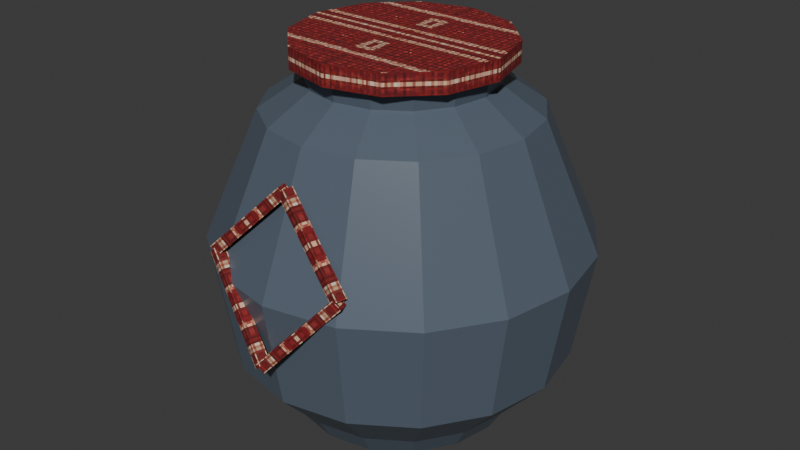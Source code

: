 # Source: wine_jar.blend  (saved by Blender 5.2.45; exported with 4.5.12 LTS)
import bpy
from mathutils import Matrix  # noqa: F401  (used for matrix-valued properties, if any)

bpy.ops.wm.read_factory_settings(use_empty=True)
scene = bpy.context.scene
scene.name = 'Scene'

# ---- collections
col_collection = bpy.data.collections.new('Collection'); scene.collection.children.link(col_collection)

# ---- images (referenced by path relative to the original .blend; pixels are not part of the script)
import os
ASSET_DIR = os.environ.get("B2B_ASSET_DIR", "")  # directory of the original .blend (textures are referenced by path, not embedded)
HERE = os.path.dirname(os.path.abspath(__file__))  # packed textures are extracted next to this script under _unpacked/

def load_image(name, relpath, width, height, colorspace="sRGB"):
    """Load a texture the original file referenced (path relative to the .blend, or extracted next to this script)."""
    p = next((c for c in (os.path.join(HERE, relpath), os.path.join(ASSET_DIR, relpath)) if relpath and os.path.exists(c)), "")
    if p:
        img = bpy.data.images.load(p, check_existing=True)
        img.name = name
    else:  # same state as the original file: an image datablock whose file is absent (Cycles renders it pink)
        img = bpy.data.images.new(name, width, height)
        img.source = "FILE"
        img.filepath = "//" + (relpath or name)
    img.colorspace_settings.name = colorspace
    return img
img_red_png = load_image('red.png', '_unpacked/red.95992827.png', 256, 256, 'sRGB')
img_red_normal_png = load_image('red_normal.png', '_unpacked/red_normal.b62fd9b7.png', 256, 256, 'Non-Color')

# ---- materials (node trees are filled in below, after node groups)
mat_canal_ceramic = bpy.data.materials.new('canal_ceramic')
mat_canal_ceramic.diffuse_color = (0.1, 0.13, 0.17, 1.0)
mat_canal_red = bpy.data.materials.new('canal_red')
mat_canal_red.diffuse_color = (0.58, 0.09, 0.07, 1.0)

# ---- material node trees
mat_canal_ceramic.use_nodes = True; mat_canal_ceramic.node_tree.nodes.clear()
_N = mat_canal_ceramic.node_tree.nodes; _L = mat_canal_ceramic.node_tree.links
n0 = _N.new('ShaderNodeBsdfPrincipled'); n0.name = 'Principled BSDF'; n0.location = (-200, 100)
n0.inputs[0].default_value = (0.1, 0.13, 0.17, 1.0)
n0.inputs[2].default_value = 0.32
n0.inputs[10].default_value = 0.005
n1 = _N.new('ShaderNodeOutputMaterial'); n1.name = 'Material Output'; n1.location = (200, 100)
_L.new(n0.outputs[0], n1.inputs[0])
n1.is_active_output = True
mat_canal_red.use_nodes = True; mat_canal_red.node_tree.nodes.clear()
_N = mat_canal_red.node_tree.nodes; _L = mat_canal_red.node_tree.links
n0 = _N.new('ShaderNodeBsdfPrincipled'); n0.name = 'Principled BSDF'; n0.location = (-200, 100)
n0.inputs[2].default_value = 0.85
n0.inputs[10].default_value = 0.005
n1 = _N.new('ShaderNodeOutputMaterial'); n1.name = 'Material Output'; n1.location = (200, 100)
n2 = _N.new('ShaderNodeTexImage'); n2.name = 'Image Texture'; n2.location = (0, 0)
n2.image = img_red_png
n2.interpolation = 'Closest'
n3 = _N.new('ShaderNodeTexImage'); n3.name = 'Image Texture.001'; n3.location = (0, 0)
n3.image = img_red_normal_png
n3.interpolation = 'Closest'
n4 = _N.new('ShaderNodeNormalMap'); n4.name = 'Normal Map'; n4.location = (0, 0)
n4.width = 160
n4.inputs[0].default_value = 0.8
_L.new(n0.outputs[0], n1.inputs[0])
_L.new(n2.outputs[0], n0.inputs[0])
_L.new(n3.outputs[0], n4.inputs[1])
_L.new(n4.outputs[0], n0.inputs[5])
n1.is_active_output = True

# ---- world
world_world = bpy.data.worlds.new('World'); scene.world = world_world
world_world.use_nodes = True; world_world.node_tree.nodes.clear()
_N = world_world.node_tree.nodes; _L = world_world.node_tree.links
n0 = _N.new('ShaderNodeOutputWorld'); n0.name = 'World Output'; n0.location = (200, 100)
n1 = _N.new('ShaderNodeBackground'); n1.name = 'Background'; n1.location = (-200, 100)
n1.inputs[0].default_value = (0.05088, 0.05088, 0.05088, 1.0)
_L.new(n1.outputs[0], n0.inputs[0])
n0.is_active_output = True
world_world.color = (0.05088, 0.05088, 0.05088)
world_world.sun_shadow_jitter_overblur = 0.0

# ---- meshes
me_glazed_wine_jar = bpy.data.meshes.new('glazed_wine_jar')
me_glazed_wine_jar.from_pydata([(0.24, 0.0, 0.0), (0.2217, -0.09184, 0.0), (0.1697, -0.1697, 0.0), (0.09184, -0.2217, 0.0), (1.47e-17, -0.24, 0.0), (-0.09184, -0.2217, 0.0), (-0.1697, -0.1697, 0.0), (-0.2217, -0.09184, 0.0), (-0.24, -2.939e-17, 0.0), (-0.2217, 0.09184, 0.0), (-0.1697, 0.1697, 0.0), (-0.09184, 0.2217, 0.0), (-4.409e-17, 0.24, 0.0), (0.09184, 0.2217, 0.0), (0.1697, 0.1697, 0.0), (0.2217, 0.09184, 0.0), (0.27, 0.0, 0.05), (0.2494, -0.1033, 0.05), (0.1909, -0.1909, 0.05), (0.1033, -0.2494, 0.05), (1.653e-17, -0.27, 0.05), (-0.1033, -0.2494, 0.05), (-0.1909, -0.1909, 0.05), (-0.2494, -0.1033, 0.05), (-0.27, -3.307e-17, 0.05), (-0.2494, 0.1033, 0.05), (-0.1909, 0.1909, 0.05), (-0.1033, 0.2494, 0.05), (-4.96e-17, 0.27, 0.05), (0.1033, 0.2494, 0.05), (0.1909, 0.1909, 0.05), (0.2494, 0.1033, 0.05), (0.37, 0.0, 0.16), (0.3418, -0.1416, 0.16), (0.2616, -0.2616, 0.16), (0.1416, -0.3418, 0.16), (2.266e-17, -0.37, 0.16), (-0.1416, -0.3418, 0.16), (-0.2616, -0.2616, 0.16), (-0.3418, -0.1416, 0.16), (-0.37, -4.531e-17, 0.16), (-0.3418, 0.1416, 0.16), (-0.2616, 0.2616, 0.16), (-0.1416, 0.3418, 0.16), (-6.797e-17, 0.37, 0.16), (0.1416, 0.3418, 0.16), (0.2616, 0.2616, 0.16), (0.3418, 0.1416, 0.16), (0.41, 0.0, 0.4), (0.3788, -0.1569, 0.4), (0.2899, -0.2899, 0.4), (0.1569, -0.3788, 0.4), (2.511e-17, -0.41, 0.4), (-0.1569, -0.3788, 0.4), (-0.2899, -0.2899, 0.4), (-0.3788, -0.1569, 0.4), (-0.41, -5.021e-17, 0.4), (-0.3788, 0.1569, 0.4), (-0.2899, 0.2899, 0.4), (-0.1569, 0.3788, 0.4), (-7.532e-17, 0.41, 0.4), (0.1569, 0.3788, 0.4), (0.2899, 0.2899, 0.4), (0.3788, 0.1569, 0.4), (0.29, 0.0, 0.68), (0.2679, -0.111, 0.68), (0.2051, -0.2051, 0.68), (0.111, -0.2679, 0.68), (1.776e-17, -0.29, 0.68), (-0.111, -0.2679, 0.68), (-0.2051, -0.2051, 0.68), (-0.2679, -0.111, 0.68), (-0.29, -3.551e-17, 0.68), (-0.2679, 0.111, 0.68), (-0.2051, 0.2051, 0.68), (-0.111, 0.2679, 0.68), (-5.327e-17, 0.29, 0.68), (0.111, 0.2679, 0.68), (0.2051, 0.2051, 0.68), (0.2679, 0.111, 0.68), (0.2, 0.0, 0.74), (0.1848, -0.07654, 0.74), (0.1414, -0.1414, 0.74), (0.07654, -0.1848, 0.74), (1.225e-17, -0.2, 0.74), (-0.07654, -0.1848, 0.74), (-0.1414, -0.1414, 0.74), (-0.1848, -0.07654, 0.74), (-0.2, -2.449e-17, 0.74), (-0.1848, 0.07654, 0.74), (-0.1414, 0.1414, 0.74), (-0.07654, 0.1848, 0.74), (-3.674e-17, 0.2, 0.74), (0.07654, 0.1848, 0.74), (0.1414, 0.1414, 0.74), (0.1848, 0.07654, 0.74), (0.21, 0.0, 0.79), (0.194, -0.08036, 0.79), (0.1485, -0.1485, 0.79), (0.08036, -0.194, 0.79), (1.286e-17, -0.21, 0.79), (-0.08036, -0.194, 0.79), (-0.1485, -0.1485, 0.79), (-0.194, -0.08036, 0.79), (-0.21, -2.572e-17, 0.79), (-0.194, 0.08036, 0.79), (-0.1485, 0.1485, 0.79), (-0.08036, 0.194, 0.79), (-3.858e-17, 0.21, 0.79), (0.08036, 0.194, 0.79), (0.1485, 0.1485, 0.79), (0.194, 0.08036, 0.79)], [], [(12, 14, 6), (0, 17, 1), (17, 2, 1), (18, 3, 2), (19, 4, 3), (4, 21, 5), (21, 6, 5), (22, 7, 6), (23, 8, 7), (8, 25, 9), (25, 10, 9), (26, 11, 10), (27, 12, 11), (12, 29, 13), (29, 14, 13), (30, 15, 14), (31, 0, 15), (32, 17, 16), (33, 18, 17), (18, 35, 19), (19, 36, 20), (36, 21, 20), (37, 22, 21), (22, 39, 23), (23, 40, 24), (40, 25, 24), (41, 26, 25), (26, 43, 27), (27, 44, 28), (44, 29, 28), (45, 30, 29), (30, 47, 31), (31, 32, 16), (48, 33, 32), (33, 50, 34), (50, 35, 34), (51, 36, 35), (52, 37, 36), (37, 54, 38), (54, 39, 38), (55, 40, 39), (56, 41, 40), (41, 58, 42), (58, 43, 42), (59, 44, 43), (60, 45, 44), (45, 62, 46), (62, 47, 46), (63, 32, 47), (64, 49, 48), (65, 50, 49), (66, 51, 50), (67, 52, 51), (68, 53, 52), (69, 54, 53), (70, 55, 54), (71, 56, 55), (72, 57, 56), (73, 58, 57), (74, 59, 58), (75, 60, 59), (76, 61, 60), (77, 62, 61), (78, 63, 62), (79, 48, 63), (80, 65, 64), (65, 82, 66), (82, 67, 66), (67, 84, 68), (84, 69, 68), (69, 86, 70), (86, 71, 70), (71, 88, 72), (88, 73, 72), (73, 90, 74), (90, 75, 74), (75, 92, 76), (92, 77, 76), (77, 94, 78), (94, 79, 78), (79, 80, 64), (80, 97, 81), (97, 82, 81), (98, 83, 82), (99, 84, 83), (84, 101, 85), (101, 86, 85), (102, 87, 86), (103, 88, 87), (88, 105, 89), (105, 90, 89), (106, 91, 90), (107, 92, 91), (92, 109, 93), (109, 94, 93), (110, 95, 94), (111, 80, 95), (101, 99, 97), (14, 15, 0), (0, 1, 2), (2, 3, 4), (4, 5, 6), (6, 7, 8), (8, 9, 10), (10, 11, 12), (12, 13, 14), (14, 0, 2), (2, 4, 14), (4, 6, 14), (6, 8, 10), (10, 12, 6), (0, 16, 17), (17, 18, 2), (18, 19, 3), (19, 20, 4), (4, 20, 21), (21, 22, 6), (22, 23, 7), (23, 24, 8), (8, 24, 25), (25, 26, 10), (26, 27, 11), (27, 28, 12), (12, 28, 29), (29, 30, 14), (30, 31, 15), (31, 16, 0), (32, 33, 17), (33, 34, 18), (18, 34, 35), (19, 35, 36), (36, 37, 21), (37, 38, 22), (22, 38, 39), (23, 39, 40), (40, 41, 25), (41, 42, 26), (26, 42, 43), (27, 43, 44), (44, 45, 29), (45, 46, 30), (30, 46, 47), (31, 47, 32), (48, 49, 33), (33, 49, 50), (50, 51, 35), (51, 52, 36), (52, 53, 37), (37, 53, 54), (54, 55, 39), (55, 56, 40), (56, 57, 41), (41, 57, 58), (58, 59, 43), (59, 60, 44), (60, 61, 45), (45, 61, 62), (62, 63, 47), (63, 48, 32), (64, 65, 49), (65, 66, 50), (66, 67, 51), (67, 68, 52), (68, 69, 53), (69, 70, 54), (70, 71, 55), (71, 72, 56), (72, 73, 57), (73, 74, 58), (74, 75, 59), (75, 76, 60), (76, 77, 61), (77, 78, 62), (78, 79, 63), (79, 64, 48), (80, 81, 65), (65, 81, 82), (82, 83, 67), (67, 83, 84), (84, 85, 69), (69, 85, 86), (86, 87, 71), (71, 87, 88), (88, 89, 73), (73, 89, 90), (90, 91, 75), (75, 91, 92), (92, 93, 77), (77, 93, 94), (94, 95, 79), (79, 95, 80), (80, 96, 97), (97, 98, 82), (98, 99, 83), (99, 100, 84), (84, 100, 101), (101, 102, 86), (102, 103, 87), (103, 104, 88), (88, 104, 105), (105, 106, 90), (106, 107, 91), (107, 108, 92), (92, 108, 109), (109, 110, 94), (110, 111, 95), (111, 96, 80), (97, 96, 111), (111, 110, 109), (109, 108, 107), (107, 106, 105), (105, 104, 103), (103, 102, 101), (101, 100, 99), (99, 98, 97), (97, 111, 105), (111, 109, 105), (109, 107, 105), (105, 103, 97), (103, 101, 97)])
_uv = me_glazed_wine_jar.uv_layers.new(name='UVMap')
_uv.uv.foreach_set('vector', [-4.409e-17, 0.24, 0.1697, 0.1697, -0.1697, -0.1697, 0.0, 0.0, -0.1033, 0.05, -0.09184, 0.0, -0.1033, 0.05, -0.1697, 0.0, -0.09184, 0.0, 0.1909, 0.05, 0.09184, 0.0, 0.1697, 0.0, 0.1033, 0.05, 1.47e-17, 0.0, 0.09184, 0.0, 1.47e-17, 0.0, -0.1033, 0.05, -0.09184, 0.0, -0.1033, 0.05, -0.1697, 0.0, -0.09184, 0.0, -0.1909, 0.05, -0.09184, 0.0, -0.1697, 0.0, -0.1033, 0.05, -2.939e-17, 0.0, -0.09184, 0.0, -2.939e-17, 0.0, 0.1033, 0.05, 0.09184, 0.0, 0.1033, 0.05, 0.1697, 0.0, 0.09184, 0.0, -0.1909, 0.05, -0.09184, 0.0, -0.1697, 0.0, -0.1033, 0.05, -4.409e-17, 0.0, -0.09184, 0.0, -4.409e-17, 0.0, 0.1033, 0.05, 0.09184, 0.0, 0.1033, 0.05, 0.1697, 0.0, 0.09184, 0.0, 0.1909, 0.05, 0.09184, 0.0, 0.1697, 0.0, 0.1033, 0.05, 0.0, 0.0, 0.09184, 0.0, 0.0, 0.16, -0.1033, 0.05, 0.0, 0.05, 0.3418, -0.1416, 0.1909, -0.1909, 0.2494, -0.1033, 0.1909, -0.1909, 0.1416, -0.3418, 0.1033, -0.2494, 0.1033, 0.05, 2.266e-17, 0.16, 1.653e-17, 0.05, 2.266e-17, 0.16, -0.1033, 0.05, 1.653e-17, 0.05, -0.1416, -0.3418, -0.1909, -0.1909, -0.1033, -0.2494, -0.1909, -0.1909, -0.3418, -0.1416, -0.2494, -0.1033, -0.1033, 0.05, -4.531e-17, 0.16, -3.307e-17, 0.05, -4.531e-17, 0.16, 0.1033, 0.05, -3.307e-17, 0.05, -0.3418, 0.1416, -0.1909, 0.1909, -0.2494, 0.1033, -0.1909, 0.1909, -0.1416, 0.3418, -0.1033, 0.2494, -0.1033, 0.05, -6.797e-17, 0.16, -4.96e-17, 0.05, -6.797e-17, 0.16, 0.1033, 0.05, -4.96e-17, 0.05, 0.1416, 0.3418, 0.1909, 0.1909, 0.1033, 0.2494, 0.1909, 0.1909, 0.3418, 0.1416, 0.2494, 0.1033, 0.1033, 0.05, 0.0, 0.16, 0.0, 0.05, 0.0, 0.4, -0.1416, 0.16, 0.0, 0.16, -0.1416, 0.16, -0.2899, 0.4, -0.2616, 0.16, 0.2899, 0.4, 0.1416, 0.16, 0.2616, 0.16, 0.1569, 0.4, 2.266e-17, 0.16, 0.1416, 0.16, 2.511e-17, 0.4, -0.1416, 0.16, 2.266e-17, 0.16, -0.1416, 0.16, -0.2899, 0.4, -0.2616, 0.16, -0.2899, 0.4, -0.1416, 0.16, -0.2616, 0.16, -0.1569, 0.4, -4.531e-17, 0.16, -0.1416, 0.16, -5.021e-17, 0.4, 0.1416, 0.16, -4.531e-17, 0.16, 0.1416, 0.16, 0.2899, 0.4, 0.2616, 0.16, -0.2899, 0.4, -0.1416, 0.16, -0.2616, 0.16, -0.1569, 0.4, -6.797e-17, 0.16, -0.1416, 0.16, -7.532e-17, 0.4, 0.1416, 0.16, -6.797e-17, 0.16, 0.1416, 0.16, 0.2899, 0.4, 0.2616, 0.16, 0.2899, 0.4, 0.1416, 0.16, 0.2616, 0.16, 0.1569, 0.4, 0.0, 0.16, 0.1416, 0.16, 0.0, 0.68, -0.1569, 0.4, 0.0, 0.4, -0.111, 0.68, -0.2899, 0.4, -0.1569, 0.4, 0.2051, 0.68, 0.1569, 0.4, 0.2899, 0.4, 0.111, 0.68, 2.511e-17, 0.4, 0.1569, 0.4, 1.776e-17, 0.68, -0.1569, 0.4, 2.511e-17, 0.4, -0.111, 0.68, -0.2899, 0.4, -0.1569, 0.4, -0.2051, 0.68, -0.1569, 0.4, -0.2899, 0.4, -0.111, 0.68, -5.021e-17, 0.4, -0.1569, 0.4, -3.551e-17, 0.68, 0.1569, 0.4, -5.021e-17, 0.4, 0.111, 0.68, 0.2899, 0.4, 0.1569, 0.4, -0.2051, 0.68, -0.1569, 0.4, -0.2899, 0.4, -0.111, 0.68, -7.532e-17, 0.4, -0.1569, 0.4, -5.327e-17, 0.68, 0.1569, 0.4, -7.532e-17, 0.4, 0.111, 0.68, 0.2899, 0.4, 0.1569, 0.4, 0.2051, 0.68, 0.1569, 0.4, 0.2899, 0.4, 0.111, 0.68, 0.0, 0.4, 0.1569, 0.4, 0.2, 0.0, 0.2679, -0.111, 0.29, 0.0, 0.2679, -0.111, 0.1414, -0.1414, 0.2051, -0.2051, 0.1414, -0.1414, 0.111, -0.2679, 0.2051, -0.2051, 0.111, -0.2679, 1.225e-17, -0.2, 1.776e-17, -0.29, 1.225e-17, -0.2, -0.111, -0.2679, 1.776e-17, -0.29, -0.111, -0.2679, -0.1414, -0.1414, -0.2051, -0.2051, -0.1414, -0.1414, -0.2679, -0.111, -0.2051, -0.2051, -0.2679, -0.111, -0.2, -2.449e-17, -0.29, -3.551e-17, -0.2, -2.449e-17, -0.2679, 0.111, -0.29, -3.551e-17, -0.2679, 0.111, -0.1414, 0.1414, -0.2051, 0.2051, -0.1414, 0.1414, -0.111, 0.2679, -0.2051, 0.2051, -0.111, 0.2679, -3.674e-17, 0.2, -5.327e-17, 0.29, -3.674e-17, 0.2, 0.111, 0.2679, -5.327e-17, 0.29, 0.111, 0.2679, 0.1414, 0.1414, 0.2051, 0.2051, 0.1414, 0.1414, 0.2679, 0.111, 0.2051, 0.2051, 0.2679, 0.111, 0.2, 0.0, 0.29, 0.0, 0.0, 0.74, -0.08036, 0.79, -0.07654, 0.74, -0.08036, 0.79, -0.1414, 0.74, -0.07654, 0.74, 0.1485, 0.79, 0.07654, 0.74, 0.1414, 0.74, 0.08036, 0.79, 1.225e-17, 0.74, 0.07654, 0.74, 1.225e-17, 0.74, -0.08036, 0.79, -0.07654, 0.74, -0.08036, 0.79, -0.1414, 0.74, -0.07654, 0.74, -0.1485, 0.79, -0.07654, 0.74, -0.1414, 0.74, -0.08036, 0.79, -2.449e-17, 0.74, -0.07654, 0.74, -2.449e-17, 0.74, 0.08036, 0.79, 0.07654, 0.74, 0.08036, 0.79, 0.1414, 0.74, 0.07654, 0.74, -0.1485, 0.79, -0.07654, 0.74, -0.1414, 0.74, -0.08036, 0.79, -3.674e-17, 0.74, -0.07654, 0.74, -3.674e-17, 0.74, 0.08036, 0.79, 0.07654, 0.74, 0.08036, 0.79, 0.1414, 0.74, 0.07654, 0.74, 0.1485, 0.79, 0.07654, 0.74, 0.1414, 0.74, 0.08036, 0.79, 0.0, 0.74, 0.07654, 0.74, -0.08036, -0.194, 0.08036, -0.194, 0.194, -0.08036, 0.1697, 0.1697, 0.2217, 0.09184, 0.24, 0.0, 0.24, 0.0, 0.2217, -0.09184, 0.1697, -0.1697, 0.1697, -0.1697, 0.09184, -0.2217, 1.47e-17, -0.24, 1.47e-17, -0.24, -0.09184, -0.2217, -0.1697, -0.1697, -0.1697, -0.1697, -0.2217, -0.09184, -0.24, -2.939e-17, -0.24, -2.939e-17, -0.2217, 0.09184, -0.1697, 0.1697, -0.1697, 0.1697, -0.09184, 0.2217, -4.409e-17, 0.24, -4.409e-17, 0.24, 0.09184, 0.2217, 0.1697, 0.1697, 0.1697, 0.1697, 0.24, 0.0, 0.1697, -0.1697, 0.1697, -0.1697, 1.47e-17, -0.24, 0.1697, 0.1697, 1.47e-17, -0.24, -0.1697, -0.1697, 0.1697, 0.1697, -0.1697, -0.1697, -0.24, -2.939e-17, -0.1697, 0.1697, -0.1697, 0.1697, -4.409e-17, 0.24, -0.1697, -0.1697, 0.0, 0.0, 0.0, 0.05, -0.1033, 0.05, -0.1033, 0.05, -0.1909, 0.05, -0.1697, 0.0, 0.1909, 0.05, 0.1033, 0.05, 0.09184, 0.0, 0.1033, 0.05, 1.653e-17, 0.05, 1.47e-17, 0.0, 1.47e-17, 0.0, 1.653e-17, 0.05, -0.1033, 0.05, -0.1033, 0.05, -0.1909, 0.05, -0.1697, 0.0, -0.1909, 0.05, -0.1033, 0.05, -0.09184, 0.0, -0.1033, 0.05, -3.307e-17, 0.05, -2.939e-17, 0.0, -2.939e-17, 0.0, -3.307e-17, 0.05, 0.1033, 0.05, 0.1033, 0.05, 0.1909, 0.05, 0.1697, 0.0, -0.1909, 0.05, -0.1033, 0.05, -0.09184, 0.0, -0.1033, 0.05, -4.96e-17, 0.05, -4.409e-17, 0.0, -4.409e-17, 0.0, -4.96e-17, 0.05, 0.1033, 0.05, 0.1033, 0.05, 0.1909, 0.05, 0.1697, 0.0, 0.1909, 0.05, 0.1033, 0.05, 0.09184, 0.0, 0.1033, 0.05, 0.0, 0.05, 0.0, 0.0, 0.0, 0.16, -0.1416, 0.16, -0.1033, 0.05, 0.3418, -0.1416, 0.2616, -0.2616, 0.1909, -0.1909, 0.1909, -0.1909, 0.2616, -0.2616, 0.1416, -0.3418, 0.1033, 0.05, 0.1416, 0.16, 2.266e-17, 0.16, 2.266e-17, 0.16, -0.1416, 0.16, -0.1033, 0.05, -0.1416, -0.3418, -0.2616, -0.2616, -0.1909, -0.1909, -0.1909, -0.1909, -0.2616, -0.2616, -0.3418, -0.1416, -0.1033, 0.05, -0.1416, 0.16, -4.531e-17, 0.16, -4.531e-17, 0.16, 0.1416, 0.16, 0.1033, 0.05, -0.3418, 0.1416, -0.2616, 0.2616, -0.1909, 0.1909, -0.1909, 0.1909, -0.2616, 0.2616, -0.1416, 0.3418, -0.1033, 0.05, -0.1416, 0.16, -6.797e-17, 0.16, -6.797e-17, 0.16, 0.1416, 0.16, 0.1033, 0.05, 0.1416, 0.3418, 0.2616, 0.2616, 0.1909, 0.1909, 0.1909, 0.1909, 0.2616, 0.2616, 0.3418, 0.1416, 0.1033, 0.05, 0.1416, 0.16, 0.0, 0.16, 0.0, 0.4, -0.1569, 0.4, -0.1416, 0.16, -0.1416, 0.16, -0.1569, 0.4, -0.2899, 0.4, 0.2899, 0.4, 0.1569, 0.4, 0.1416, 0.16, 0.1569, 0.4, 2.511e-17, 0.4, 2.266e-17, 0.16, 2.511e-17, 0.4, -0.1569, 0.4, -0.1416, 0.16, -0.1416, 0.16, -0.1569, 0.4, -0.2899, 0.4, -0.2899, 0.4, -0.1569, 0.4, -0.1416, 0.16, -0.1569, 0.4, -5.021e-17, 0.4, -4.531e-17, 0.16, -5.021e-17, 0.4, 0.1569, 0.4, 0.1416, 0.16, 0.1416, 0.16, 0.1569, 0.4, 0.2899, 0.4, -0.2899, 0.4, -0.1569, 0.4, -0.1416, 0.16, -0.1569, 0.4, -7.532e-17, 0.4, -6.797e-17, 0.16, -7.532e-17, 0.4, 0.1569, 0.4, 0.1416, 0.16, 0.1416, 0.16, 0.1569, 0.4, 0.2899, 0.4, 0.2899, 0.4, 0.1569, 0.4, 0.1416, 0.16, 0.1569, 0.4, 0.0, 0.4, 0.0, 0.16, 0.0, 0.68, -0.111, 0.68, -0.1569, 0.4, -0.111, 0.68, -0.2051, 0.68, -0.2899, 0.4, 0.2051, 0.68, 0.111, 0.68, 0.1569, 0.4, 0.111, 0.68, 1.776e-17, 0.68, 2.511e-17, 0.4, 1.776e-17, 0.68, -0.111, 0.68, -0.1569, 0.4, -0.111, 0.68, -0.2051, 0.68, -0.2899, 0.4, -0.2051, 0.68, -0.111, 0.68, -0.1569, 0.4, -0.111, 0.68, -3.551e-17, 0.68, -5.021e-17, 0.4, -3.551e-17, 0.68, 0.111, 0.68, 0.1569, 0.4, 0.111, 0.68, 0.2051, 0.68, 0.2899, 0.4, -0.2051, 0.68, -0.111, 0.68, -0.1569, 0.4, -0.111, 0.68, -5.327e-17, 0.68, -7.532e-17, 0.4, -5.327e-17, 0.68, 0.111, 0.68, 0.1569, 0.4, 0.111, 0.68, 0.2051, 0.68, 0.2899, 0.4, 0.2051, 0.68, 0.111, 0.68, 0.1569, 0.4, 0.111, 0.68, 0.0, 0.68, 0.0, 0.4, 0.2, 0.0, 0.1848, -0.07654, 0.2679, -0.111, 0.2679, -0.111, 0.1848, -0.07654, 0.1414, -0.1414, 0.1414, -0.1414, 0.07654, -0.1848, 0.111, -0.2679, 0.111, -0.2679, 0.07654, -0.1848, 1.225e-17, -0.2, 1.225e-17, -0.2, -0.07654, -0.1848, -0.111, -0.2679, -0.111, -0.2679, -0.07654, -0.1848, -0.1414, -0.1414, -0.1414, -0.1414, -0.1848, -0.07654, -0.2679, -0.111, -0.2679, -0.111, -0.1848, -0.07654, -0.2, -2.449e-17, -0.2, -2.449e-17, -0.1848, 0.07654, -0.2679, 0.111, -0.2679, 0.111, -0.1848, 0.07654, -0.1414, 0.1414, -0.1414, 0.1414, -0.07654, 0.1848, -0.111, 0.2679, -0.111, 0.2679, -0.07654, 0.1848, -3.674e-17, 0.2, -3.674e-17, 0.2, 0.07654, 0.1848, 0.111, 0.2679, 0.111, 0.2679, 0.07654, 0.1848, 0.1414, 0.1414, 0.1414, 0.1414, 0.1848, 0.07654, 0.2679, 0.111, 0.2679, 0.111, 0.1848, 0.07654, 0.2, 0.0, 0.0, 0.74, 0.0, 0.79, -0.08036, 0.79, -0.08036, 0.79, -0.1485, 0.79, -0.1414, 0.74, 0.1485, 0.79, 0.08036, 0.79, 0.07654, 0.74, 0.08036, 0.79, 1.286e-17, 0.79, 1.225e-17, 0.74, 1.225e-17, 0.74, 1.286e-17, 0.79, -0.08036, 0.79, -0.08036, 0.79, -0.1485, 0.79, -0.1414, 0.74, -0.1485, 0.79, -0.08036, 0.79, -0.07654, 0.74, -0.08036, 0.79, -2.572e-17, 0.79, -2.449e-17, 0.74, -2.449e-17, 0.74, -2.572e-17, 0.79, 0.08036, 0.79, 0.08036, 0.79, 0.1485, 0.79, 0.1414, 0.74, -0.1485, 0.79, -0.08036, 0.79, -0.07654, 0.74, -0.08036, 0.79, -3.858e-17, 0.79, -3.674e-17, 0.74, -3.674e-17, 0.74, -3.858e-17, 0.79, 0.08036, 0.79, 0.08036, 0.79, 0.1485, 0.79, 0.1414, 0.74, 0.1485, 0.79, 0.08036, 0.79, 0.07654, 0.74, 0.08036, 0.79, 0.0, 0.79, 0.0, 0.74, 0.194, -0.08036, 0.21, 0.0, 0.194, 0.08036, 0.194, 0.08036, 0.1485, 0.1485, 0.08036, 0.194, 0.08036, 0.194, -3.858e-17, 0.21, -0.08036, 0.194, -0.08036, 0.194, -0.1485, 0.1485, -0.194, 0.08036, -0.194, 0.08036, -0.21, -2.572e-17, -0.194, -0.08036, -0.194, -0.08036, -0.1485, -0.1485, -0.08036, -0.194, -0.08036, -0.194, 1.286e-17, -0.21, 0.08036, -0.194, 0.08036, -0.194, 0.1485, -0.1485, 0.194, -0.08036, 0.194, -0.08036, 0.194, 0.08036, -0.194, 0.08036, 0.194, 0.08036, 0.08036, 0.194, -0.194, 0.08036, 0.08036, 0.194, -0.08036, 0.194, -0.194, 0.08036, -0.194, 0.08036, -0.194, -0.08036, 0.194, -0.08036, -0.194, -0.08036, -0.08036, -0.194, 0.194, -0.08036])
me_glazed_wine_jar.materials.append(mat_canal_ceramic)
me_glazed_wine_jar.update()
me_cylinder = bpy.data.meshes.new('Cylinder')
me_cylinder.from_pydata([(0.0, 0.23, -0.0225), (0.0, 0.23, 0.0225), (0.115, 0.1992, -0.0225), (0.115, 0.1992, 0.0225), (0.1992, 0.115, -0.0225), (0.1992, 0.115, 0.0225), (0.23, 0.0, -0.0225), (0.23, 0.0, 0.0225), (0.1992, -0.115, -0.0225), (0.1992, -0.115, 0.0225), (0.115, -0.1992, -0.0225), (0.115, -0.1992, 0.0225), (0.0, -0.23, -0.0225), (0.0, -0.23, 0.0225), (-0.115, -0.1992, -0.0225), (-0.115, -0.1992, 0.0225), (-0.1992, -0.115, -0.0225), (-0.1992, -0.115, 0.0225), (-0.23, 0.0, -0.0225), (-0.23, 0.0, 0.0225), (-0.1992, 0.115, -0.0225), (-0.1992, 0.115, 0.0225), (-0.115, 0.1992, -0.0225), (-0.115, 0.1992, 0.0225), (0.01129, -0.4247, -0.5378), (0.1713, -0.3787, -0.3578), (-0.004936, -0.4294, -0.5222), (0.1551, -0.3834, -0.3422), (0.004936, -0.4026, -0.5378), (0.1649, -0.3566, -0.3578), (-0.01129, -0.4073, -0.5222), (0.1487, -0.3613, -0.3422), (0.1546, -0.357, -0.3582), (-0.005393, -0.322, -0.1982), (0.1703, -0.3605, -0.3418), (0.01031, -0.3255, -0.1818), (0.1497, -0.3795, -0.3582), (-0.01031, -0.3445, -0.1982), (0.1654, -0.383, -0.3418), (0.005393, -0.348, -0.1818), (0.005393, -0.322, -0.1982), (-0.1546, -0.357, -0.3582), (-0.01031, -0.3255, -0.1818), (-0.1703, -0.3605, -0.3418), (0.01031, -0.3445, -0.1982), (-0.1497, -0.3795, -0.3582), (-0.005393, -0.348, -0.1818), (-0.1654, -0.383, -0.3418), (-0.1713, -0.3787, -0.3578), (-0.01129, -0.4247, -0.5378), (-0.1551, -0.3834, -0.3422), (0.004936, -0.4294, -0.5222), (-0.1649, -0.3566, -0.3578), (-0.004936, -0.4026, -0.5378), (-0.1487, -0.3613, -0.3422), (0.01129, -0.4073, -0.5222)], [], [(1, 2, 0), (3, 4, 2), (5, 6, 4), (7, 8, 6), (9, 10, 8), (11, 12, 10), (13, 14, 12), (15, 16, 14), (17, 18, 16), (19, 20, 18), (21, 13, 5), (21, 22, 20), (23, 0, 22), (6, 14, 22), (24, 27, 26), (27, 30, 26), (31, 28, 30), (29, 24, 28), (26, 28, 24), (27, 29, 31), (32, 35, 34), (35, 38, 34), (39, 36, 38), (37, 32, 36), (38, 32, 34), (35, 37, 39), (40, 43, 42), (43, 46, 42), (47, 44, 46), (45, 40, 44), (46, 40, 42), (47, 41, 45), (49, 50, 48), (51, 54, 50), (54, 53, 52), (53, 48, 52), (50, 52, 48), (51, 53, 55), (1, 3, 2), (3, 5, 4), (5, 7, 6), (7, 9, 8), (9, 11, 10), (11, 13, 12), (13, 15, 14), (15, 17, 16), (17, 19, 18), (19, 21, 20), (5, 3, 1), (1, 23, 21), (21, 19, 13), (19, 17, 13), (17, 15, 13), (13, 11, 9), (9, 7, 13), (7, 5, 13), (5, 1, 21), (21, 23, 22), (23, 1, 0), (22, 0, 6), (0, 2, 6), (2, 4, 6), (6, 8, 10), (10, 12, 6), (12, 14, 6), (14, 16, 18), (18, 20, 22), (14, 18, 22), (24, 25, 27), (27, 31, 30), (31, 29, 28), (29, 25, 24), (26, 30, 28), (27, 25, 29), (32, 33, 35), (35, 39, 38), (39, 37, 36), (37, 33, 32), (38, 36, 32), (35, 33, 37), (40, 41, 43), (43, 47, 46), (47, 45, 44), (45, 41, 40), (46, 44, 40), (47, 43, 41), (49, 51, 50), (51, 55, 54), (54, 55, 53), (53, 49, 48), (50, 54, 52), (51, 49, 53)])
_uv = me_cylinder.uv_layers.new(name='UVMap')
_uv.uv.foreach_set('vector', [0.0, 0.0225, 0.115, -0.0225, 0.0, -0.0225, 0.1992, 0.0225, 0.115, -0.0225, 0.1992, -0.0225, 0.115, 0.0225, 0.0, -0.0225, 0.115, -0.0225, 0.0, 0.0225, -0.115, -0.0225, 0.0, -0.0225, -0.115, 0.0225, -0.1992, -0.0225, -0.115, -0.0225, 0.115, 0.0225, 0.0, -0.0225, 0.115, -0.0225, 0.0, 0.0225, -0.115, -0.0225, 0.0, -0.0225, -0.1992, 0.0225, -0.115, -0.0225, -0.1992, -0.0225, -0.115, 0.0225, 0.0, -0.0225, -0.115, -0.0225, 0.0, 0.0225, 0.115, -0.0225, 0.0, -0.0225, -0.1992, 0.115, 0.0, -0.23, 0.1992, 0.115, 0.115, 0.0225, 0.1992, -0.0225, 0.115, -0.0225, -0.115, 0.0225, 0.0, -0.0225, -0.115, -0.0225, 0.23, 0.0, -0.115, -0.1992, -0.115, 0.1992, -0.0092, -0.09807, 0.0092, 0.09807, 0.0092, -0.09807, -0.0092, 0.09807, 0.0092, -0.09807, -0.0092, -0.09807, 0.0092, 0.09807, -0.0092, -0.09807, 0.0092, -0.09807, 0.0092, 0.09807, -0.0092, -0.09807, 0.0092, -0.09807, -0.0092, 0.0092, 0.0092, -0.0092, -0.0092, -0.0092, -0.0092, 0.0092, 0.0092, -0.0092, 0.0092, 0.0092, -0.0092, -0.09159, 0.0092, 0.09159, 0.0092, -0.09159, -0.0092, 0.09159, 0.0092, -0.09159, -0.0092, -0.09159, 0.0092, 0.09159, -0.0092, -0.09159, 0.0092, -0.09159, 0.0092, 0.09159, -0.0092, -0.09159, 0.0092, -0.09159, 0.0092, 0.0092, -0.0092, -0.0092, -0.0092, 0.0092, -0.0092, 0.0092, 0.0092, -0.0092, 0.0092, 0.0092, -0.0092, -0.09159, 0.0092, 0.09159, 0.0092, -0.09159, -0.0092, 0.09159, 0.0092, -0.09159, -0.0092, -0.09159, 0.0092, 0.09159, -0.0092, -0.09159, 0.0092, -0.09159, 0.0092, 0.09159, -0.0092, -0.09159, 0.0092, -0.09159, 0.0092, 0.0092, -0.0092, -0.0092, -0.0092, 0.0092, 0.0092, 0.0092, -0.0092, -0.0092, 0.0092, -0.0092, -0.0092, 0.09807, 0.0092, -0.09807, -0.0092, -0.09807, -0.0092, 0.09807, 0.0092, -0.09807, -0.0092, -0.09807, 0.0092, -0.09807, -0.0092, 0.09807, -0.0092, -0.09807, 0.0092, 0.09807, -0.0092, -0.09807, 0.0092, -0.09807, -0.0092, 0.0092, 0.0092, -0.0092, -0.0092, -0.0092, -0.0092, 0.0092, 0.0092, -0.0092, 0.0092, 0.0092, 0.0, 0.0225, 0.115, 0.0225, 0.115, -0.0225, 0.1992, 0.0225, 0.115, 0.0225, 0.115, -0.0225, 0.115, 0.0225, 0.0, 0.0225, 0.0, -0.0225, 0.0, 0.0225, -0.115, 0.0225, -0.115, -0.0225, -0.115, 0.0225, -0.1992, 0.0225, -0.1992, -0.0225, 0.115, 0.0225, 0.0, 0.0225, 0.0, -0.0225, 0.0, 0.0225, -0.115, 0.0225, -0.115, -0.0225, -0.1992, 0.0225, -0.115, 0.0225, -0.115, -0.0225, -0.115, 0.0225, 0.0, 0.0225, 0.0, -0.0225, 0.0, 0.0225, 0.115, 0.0225, 0.115, -0.0225, 0.1992, 0.115, 0.115, 0.1992, 0.0, 0.23, 0.0, 0.23, -0.115, 0.1992, -0.1992, 0.115, -0.1992, 0.115, -0.23, 0.0, 0.0, -0.23, -0.23, 0.0, -0.1992, -0.115, 0.0, -0.23, -0.1992, -0.115, -0.115, -0.1992, 0.0, -0.23, 0.0, -0.23, 0.115, -0.1992, 0.1992, -0.115, 0.1992, -0.115, 0.23, 0.0, 0.0, -0.23, 0.23, 0.0, 0.1992, 0.115, 0.0, -0.23, 0.1992, 0.115, 0.0, 0.23, -0.1992, 0.115, 0.115, 0.0225, 0.1992, 0.0225, 0.1992, -0.0225, -0.115, 0.0225, 0.0, 0.0225, 0.0, -0.0225, -0.115, 0.1992, 0.0, 0.23, 0.23, 0.0, 0.0, 0.23, 0.115, 0.1992, 0.23, 0.0, 0.115, 0.1992, 0.1992, 0.115, 0.23, 0.0, 0.23, 0.0, 0.1992, -0.115, 0.115, -0.1992, 0.115, -0.1992, 0.0, -0.23, 0.23, 0.0, 0.0, -0.23, -0.115, -0.1992, 0.23, 0.0, -0.115, -0.1992, -0.1992, -0.115, -0.23, 0.0, -0.23, 0.0, -0.1992, 0.115, -0.115, 0.1992, -0.115, -0.1992, -0.23, 0.0, -0.115, 0.1992, -0.0092, -0.09807, -0.0092, 0.09807, 0.0092, 0.09807, -0.0092, 0.09807, 0.0092, 0.09807, 0.0092, -0.09807, 0.0092, 0.09807, -0.0092, 0.09807, -0.0092, -0.09807, 0.0092, 0.09807, -0.0092, 0.09807, -0.0092, -0.09807, -0.0092, 0.0092, 0.0092, 0.0092, 0.0092, -0.0092, -0.0092, 0.0092, -0.0092, -0.0092, 0.0092, -0.0092, -0.0092, -0.09159, -0.0092, 0.09159, 0.0092, 0.09159, -0.0092, 0.09159, 0.0092, 0.09159, 0.0092, -0.09159, 0.0092, 0.09159, -0.0092, 0.09159, -0.0092, -0.09159, 0.0092, 0.09159, -0.0092, 0.09159, -0.0092, -0.09159, 0.0092, 0.0092, 0.0092, -0.0092, -0.0092, -0.0092, -0.0092, 0.0092, -0.0092, -0.0092, 0.0092, -0.0092, -0.0092, -0.09159, -0.0092, 0.09159, 0.0092, 0.09159, -0.0092, 0.09159, 0.0092, 0.09159, 0.0092, -0.09159, 0.0092, 0.09159, -0.0092, 0.09159, -0.0092, -0.09159, 0.0092, 0.09159, -0.0092, 0.09159, -0.0092, -0.09159, 0.0092, 0.0092, 0.0092, -0.0092, -0.0092, -0.0092, 0.0092, 0.0092, -0.0092, 0.0092, -0.0092, -0.0092, -0.0092, 0.09807, 0.0092, 0.09807, 0.0092, -0.09807, -0.0092, 0.09807, 0.0092, 0.09807, 0.0092, -0.09807, 0.0092, -0.09807, 0.0092, 0.09807, -0.0092, 0.09807, 0.0092, 0.09807, -0.0092, 0.09807, -0.0092, -0.09807, -0.0092, 0.0092, 0.0092, 0.0092, 0.0092, -0.0092, -0.0092, 0.0092, -0.0092, -0.0092, 0.0092, -0.0092])
me_cylinder.materials.append(mat_canal_red)
me_cylinder.update()

# ---- objects
ob_wine_jar_canal_ceramic = bpy.data.objects.new('wine_jar_canal_ceramic', me_glazed_wine_jar)
ob_wine_jar_canal_red = bpy.data.objects.new('wine_jar_canal_red', me_cylinder)

# ---- transforms, parenting, visibility, modifiers, constraints
ob_wine_jar_canal_ceramic.location = (0.0, 0.0, 0.0)
ob_wine_jar_canal_red.location = (0.0, 0.0, 0.8)

# ---- collection membership
col_collection.objects.link(ob_wine_jar_canal_ceramic)
col_collection.objects.link(ob_wine_jar_canal_red)

# ---- scene / render settings (as saved in the file)
scene.frame_start = 1; scene.frame_end = 250; scene.frame_set(1)
scene.render.engine = 'BLENDER_EEVEE_NEXT'
scene.render.bake_bias = 0.0
scene.render.bake_samples = 0
scene.render.compositor_device = 'GPU'
scene.eevee.use_volume_custom_range = False
scene.eevee.fast_gi_thickness_near = 0.1
scene.eevee.fast_gi_thickness_far = 0.0
scene.eevee.ray_tracing_options.screen_trace_thickness = 0.1
bpy.context.view_layer.update()

# ---- added for rendering (the .blend has no active camera and no usable light): camera, sun
cam_auto = bpy.data.cameras.new('AutoCamera')
cam_auto.lens = 50.0
cam_auto.sensor_width = 36.0
cam_auto.clip_end = 1000.0
ob_auto_camera = bpy.data.objects.new('AutoCamera', cam_auto)
scene.collection.objects.link(ob_auto_camera)
ob_auto_camera.location = (1.32584, -1.6007, 1.47192)
ob_auto_camera.rotation_euler = (1.09748, -7.21219e-08, 0.694738)
scene.camera = ob_auto_camera
light_auto_sun = bpy.data.lights.new('AutoSun', 'SUN')
light_auto_sun.energy = 3.0
light_auto_sun.angle = 0.0523599
ob_auto_sun = bpy.data.objects.new('AutoSun', light_auto_sun)
scene.collection.objects.link(ob_auto_sun)
ob_auto_sun.rotation_euler = (0.872665, 0.174533, 0.523599)
bpy.context.view_layer.update()
